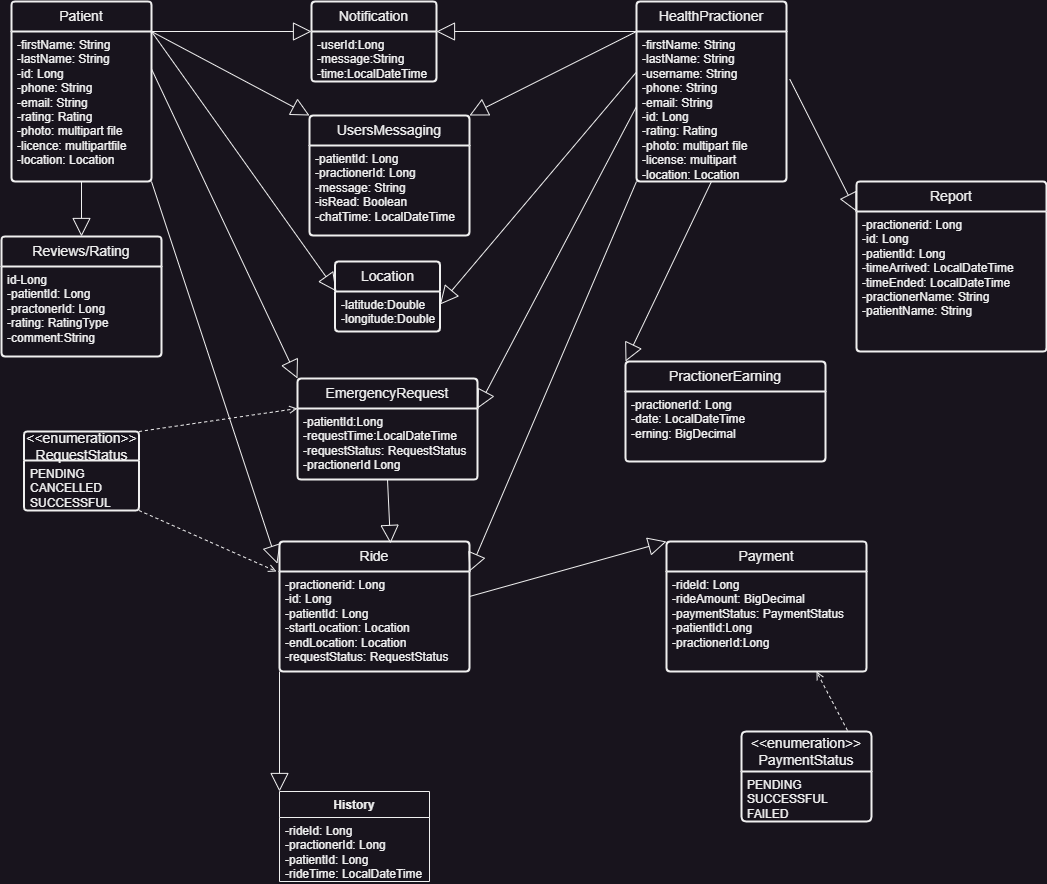

The diagram above was exported from draw.io. Its source (the exported page's mxGraphModel, read from the mxfile embedded in the PNG):
<mxGraphModel dx="1021" dy="2885" grid="1" gridSize="10" guides="1" tooltips="1" connect="1" arrows="1" fold="1" page="1" pageScale="1" pageWidth="3300" pageHeight="2339" math="0" shadow="0">
  <root>
    <mxCell id="0" />
    <mxCell id="1" parent="0" />
    <mxCell id="jXRqVFaD4TORPnAmfxpx-1" value="Patient" style="swimlane;childLayout=stackLayout;horizontal=1;startSize=30;horizontalStack=0;rounded=1;fontSize=14;fontStyle=0;strokeWidth=2;resizeParent=0;resizeLast=1;shadow=0;dashed=0;align=center;arcSize=4;whiteSpace=wrap;html=1;" parent="1" vertex="1">
      <mxGeometry x="45" y="-1090" width="140" height="180" as="geometry" />
    </mxCell>
    <mxCell id="jXRqVFaD4TORPnAmfxpx-2" value="-firstName: String&lt;br&gt;-lastName: String&lt;br&gt;-id: Long&lt;div&gt;-phone: String&lt;/div&gt;&lt;div&gt;-email: String&lt;/div&gt;&lt;div&gt;-rating: Rating&lt;/div&gt;&lt;div&gt;-photo: multipart file&lt;/div&gt;&lt;div&gt;-licence: multipartfile&lt;/div&gt;&lt;div&gt;-location: Location&lt;/div&gt;&lt;div&gt;&lt;br&gt;&lt;/div&gt;" style="align=left;strokeColor=none;fillColor=none;spacingLeft=4;fontSize=12;verticalAlign=top;resizable=0;rotatable=0;part=1;html=1;" parent="jXRqVFaD4TORPnAmfxpx-1" vertex="1">
      <mxGeometry y="30" width="140" height="150" as="geometry" />
    </mxCell>
    <mxCell id="jXRqVFaD4TORPnAmfxpx-3" value="Ride" style="swimlane;childLayout=stackLayout;horizontal=1;startSize=30;horizontalStack=0;rounded=1;fontSize=14;fontStyle=0;strokeWidth=2;resizeParent=0;resizeLast=1;shadow=0;dashed=0;align=center;arcSize=4;whiteSpace=wrap;html=1;" parent="1" vertex="1">
      <mxGeometry x="313" y="-550" width="190" height="130" as="geometry" />
    </mxCell>
    <mxCell id="jXRqVFaD4TORPnAmfxpx-4" value="-practionerid: Long&lt;div&gt;-id: Long&lt;br&gt;-patientId: Long&lt;/div&gt;&lt;div&gt;-startLocation: Location&lt;/div&gt;&lt;div&gt;-endLocation: Location&lt;/div&gt;&lt;div&gt;-requestStatus: RequestStatus&lt;/div&gt;&lt;div&gt;&lt;br&gt;&lt;/div&gt;" style="align=left;strokeColor=none;fillColor=none;spacingLeft=4;fontSize=12;verticalAlign=top;resizable=0;rotatable=0;part=1;html=1;" parent="jXRqVFaD4TORPnAmfxpx-3" vertex="1">
      <mxGeometry y="30" width="190" height="100" as="geometry" />
    </mxCell>
    <mxCell id="jXRqVFaD4TORPnAmfxpx-5" value="Payment" style="swimlane;childLayout=stackLayout;horizontal=1;startSize=30;horizontalStack=0;rounded=1;fontSize=14;fontStyle=0;strokeWidth=2;resizeParent=0;resizeLast=1;shadow=0;dashed=0;align=center;arcSize=4;whiteSpace=wrap;html=1;" parent="1" vertex="1">
      <mxGeometry x="700" y="-550" width="200" height="130" as="geometry" />
    </mxCell>
    <mxCell id="jXRqVFaD4TORPnAmfxpx-6" value="-rideId: Long&lt;br&gt;-rideAmount: BigDecimal&lt;div&gt;-paymentStatus: PaymentStatus&lt;/div&gt;&lt;div&gt;-patientId:Long&lt;/div&gt;&lt;div&gt;-practionerId:Long&lt;/div&gt;" style="align=left;strokeColor=none;fillColor=none;spacingLeft=4;fontSize=12;verticalAlign=top;resizable=0;rotatable=0;part=1;html=1;" parent="jXRqVFaD4TORPnAmfxpx-5" vertex="1">
      <mxGeometry y="30" width="200" height="100" as="geometry" />
    </mxCell>
    <mxCell id="jXRqVFaD4TORPnAmfxpx-7" value="Reviews/Rating" style="swimlane;childLayout=stackLayout;horizontal=1;startSize=30;horizontalStack=0;rounded=1;fontSize=14;fontStyle=0;strokeWidth=2;resizeParent=0;resizeLast=1;shadow=0;dashed=0;align=center;arcSize=4;whiteSpace=wrap;html=1;" parent="1" vertex="1">
      <mxGeometry x="35" y="-855" width="160" height="120" as="geometry" />
    </mxCell>
    <mxCell id="jXRqVFaD4TORPnAmfxpx-8" value="id-Long&lt;br&gt;-patientId: Long&lt;br&gt;-practonerId: Long&lt;div&gt;-rating: RatingType&lt;/div&gt;&lt;div&gt;-comment:String&lt;/div&gt;" style="align=left;strokeColor=none;fillColor=none;spacingLeft=4;fontSize=12;verticalAlign=top;resizable=0;rotatable=0;part=1;html=1;" parent="jXRqVFaD4TORPnAmfxpx-7" vertex="1">
      <mxGeometry y="30" width="160" height="90" as="geometry" />
    </mxCell>
    <mxCell id="jXRqVFaD4TORPnAmfxpx-9" value="Notification" style="swimlane;childLayout=stackLayout;horizontal=1;startSize=30;horizontalStack=0;rounded=1;fontSize=14;fontStyle=0;strokeWidth=2;resizeParent=0;resizeLast=1;shadow=0;dashed=0;align=center;arcSize=4;whiteSpace=wrap;html=1;" parent="1" vertex="1">
      <mxGeometry x="345" y="-1090" width="125" height="80" as="geometry" />
    </mxCell>
    <mxCell id="jXRqVFaD4TORPnAmfxpx-10" value="-userId:Long&lt;br&gt;&lt;div&gt;-message:String&lt;/div&gt;&lt;div&gt;-time:LocalDateTime&lt;/div&gt;" style="align=left;strokeColor=none;fillColor=none;spacingLeft=4;fontSize=12;verticalAlign=top;resizable=0;rotatable=0;part=1;html=1;" parent="jXRqVFaD4TORPnAmfxpx-9" vertex="1">
      <mxGeometry y="30" width="125" height="50" as="geometry" />
    </mxCell>
    <mxCell id="jXRqVFaD4TORPnAmfxpx-11" value="EmergencyRequest" style="swimlane;childLayout=stackLayout;horizontal=1;startSize=30;horizontalStack=0;rounded=1;fontSize=14;fontStyle=0;strokeWidth=2;resizeParent=0;resizeLast=1;shadow=0;dashed=0;align=center;arcSize=4;whiteSpace=wrap;html=1;" parent="1" vertex="1">
      <mxGeometry x="331" y="-713" width="180" height="101" as="geometry" />
    </mxCell>
    <mxCell id="jXRqVFaD4TORPnAmfxpx-12" value="-patientId:Long&lt;br&gt;-requestTime:LocalDateTime&lt;div&gt;-requestStatus: RequestStatus&lt;/div&gt;&lt;div&gt;-practionerId Long&lt;/div&gt;&lt;div&gt;&lt;br&gt;&lt;/div&gt;" style="align=left;strokeColor=none;fillColor=none;spacingLeft=4;fontSize=12;verticalAlign=top;resizable=0;rotatable=0;part=1;html=1;" parent="jXRqVFaD4TORPnAmfxpx-11" vertex="1">
      <mxGeometry y="30" width="180" height="71" as="geometry" />
    </mxCell>
    <mxCell id="jXRqVFaD4TORPnAmfxpx-15" value="UsersMessaging" style="swimlane;childLayout=stackLayout;horizontal=1;startSize=30;horizontalStack=0;rounded=1;fontSize=14;fontStyle=0;strokeWidth=2;resizeParent=0;resizeLast=1;shadow=0;dashed=0;align=center;arcSize=4;whiteSpace=wrap;html=1;" parent="1" vertex="1">
      <mxGeometry x="343" y="-976" width="160" height="120" as="geometry" />
    </mxCell>
    <mxCell id="jXRqVFaD4TORPnAmfxpx-16" value="-patientId: Long&lt;br&gt;-practionerId: Long&lt;br&gt;-message: String&lt;div&gt;-isRead: Boolean&lt;/div&gt;&lt;div&gt;-chatTime: LocalDateTime&lt;/div&gt;" style="align=left;strokeColor=none;fillColor=none;spacingLeft=4;fontSize=12;verticalAlign=top;resizable=0;rotatable=0;part=1;html=1;" parent="jXRqVFaD4TORPnAmfxpx-15" vertex="1">
      <mxGeometry y="30" width="160" height="90" as="geometry" />
    </mxCell>
    <mxCell id="jXRqVFaD4TORPnAmfxpx-17" value="&lt;div&gt;&amp;lt;&amp;lt;enumeration&amp;gt;&amp;gt;&lt;/div&gt;RequestStatus" style="swimlane;childLayout=stackLayout;horizontal=1;startSize=29;horizontalStack=0;rounded=1;fontSize=14;fontStyle=0;strokeWidth=2;resizeParent=0;resizeLast=1;shadow=0;dashed=0;align=center;arcSize=4;whiteSpace=wrap;html=1;" parent="1" vertex="1">
      <mxGeometry x="57.5" y="-660" width="115" height="79" as="geometry" />
    </mxCell>
    <mxCell id="jXRqVFaD4TORPnAmfxpx-18" value="PENDING&lt;br&gt;CANCELLED&lt;br&gt;SUCCESSFUL" style="align=left;strokeColor=none;fillColor=none;spacingLeft=4;fontSize=12;verticalAlign=top;resizable=0;rotatable=0;part=1;html=1;" parent="jXRqVFaD4TORPnAmfxpx-17" vertex="1">
      <mxGeometry y="29" width="115" height="50" as="geometry" />
    </mxCell>
    <mxCell id="jXRqVFaD4TORPnAmfxpx-21" value="&lt;div&gt;&amp;lt;&amp;lt;enumeration&amp;gt;&amp;gt;&lt;/div&gt;PaymentStatus" style="swimlane;childLayout=stackLayout;horizontal=1;startSize=40;horizontalStack=0;rounded=1;fontSize=14;fontStyle=0;strokeWidth=2;resizeParent=0;resizeLast=1;shadow=0;dashed=0;align=center;arcSize=4;whiteSpace=wrap;html=1;" parent="1" vertex="1">
      <mxGeometry x="775" y="-360" width="130" height="90" as="geometry" />
    </mxCell>
    <mxCell id="jXRqVFaD4TORPnAmfxpx-22" value="PENDING&lt;div&gt;SUCCESSFUL&lt;/div&gt;&lt;div&gt;FAILED&lt;/div&gt;" style="align=left;strokeColor=none;fillColor=none;spacingLeft=4;fontSize=12;verticalAlign=top;resizable=0;rotatable=0;part=1;html=1;" parent="jXRqVFaD4TORPnAmfxpx-21" vertex="1">
      <mxGeometry y="40" width="130" height="50" as="geometry" />
    </mxCell>
    <mxCell id="jXRqVFaD4TORPnAmfxpx-25" value="History" style="swimlane;fontStyle=1;align=center;verticalAlign=top;childLayout=stackLayout;horizontal=1;startSize=26;horizontalStack=0;resizeParent=1;resizeParentMax=0;resizeLast=0;collapsible=1;marginBottom=0;whiteSpace=wrap;html=1;" parent="1" vertex="1">
      <mxGeometry x="313" y="-300" width="150" height="90" as="geometry" />
    </mxCell>
    <mxCell id="jXRqVFaD4TORPnAmfxpx-26" value="-rideId: Long&lt;div&gt;-practionerId: Long&lt;/div&gt;&lt;div&gt;-patientId: Long&lt;/div&gt;&lt;div&gt;-rideTime: LocalDateTime&lt;/div&gt;" style="text;strokeColor=none;fillColor=none;align=left;verticalAlign=top;spacingLeft=4;spacingRight=4;overflow=hidden;rotatable=0;points=[[0,0.5],[1,0.5]];portConstraint=eastwest;whiteSpace=wrap;html=1;" parent="jXRqVFaD4TORPnAmfxpx-25" vertex="1">
      <mxGeometry y="26" width="150" height="64" as="geometry" />
    </mxCell>
    <mxCell id="jXRqVFaD4TORPnAmfxpx-29" value="HealthPractioner" style="swimlane;childLayout=stackLayout;horizontal=1;startSize=30;horizontalStack=0;rounded=1;fontSize=14;fontStyle=0;strokeWidth=2;resizeParent=0;resizeLast=1;shadow=0;dashed=0;align=center;arcSize=4;whiteSpace=wrap;html=1;" parent="1" vertex="1">
      <mxGeometry x="670" y="-1090" width="150" height="180" as="geometry" />
    </mxCell>
    <mxCell id="jXRqVFaD4TORPnAmfxpx-30" value="-firstName: String&lt;br&gt;-lastName: String&lt;br&gt;-username: String&lt;div&gt;-phone: String&lt;/div&gt;&lt;div&gt;-email: String&lt;/div&gt;&lt;div&gt;-id: Long&lt;/div&gt;&lt;div&gt;-rating: Rating&lt;/div&gt;&lt;div&gt;-photo: multipart file&lt;/div&gt;&lt;div&gt;-license: multipart&lt;/div&gt;&lt;div&gt;-location: Location&lt;/div&gt;" style="align=left;strokeColor=none;fillColor=none;spacingLeft=4;fontSize=12;verticalAlign=top;resizable=0;rotatable=0;part=1;html=1;" parent="jXRqVFaD4TORPnAmfxpx-29" vertex="1">
      <mxGeometry y="30" width="150" height="150" as="geometry" />
    </mxCell>
    <mxCell id="jXRqVFaD4TORPnAmfxpx-31" value="" style="endArrow=block;endSize=16;endFill=0;html=1;rounded=0;exitX=0;exitY=0;exitDx=0;exitDy=0;entryX=1;entryY=0;entryDx=0;entryDy=0;" parent="1" source="jXRqVFaD4TORPnAmfxpx-30" target="jXRqVFaD4TORPnAmfxpx-15" edge="1">
      <mxGeometry width="160" relative="1" as="geometry">
        <mxPoint x="470" y="-910" as="sourcePoint" />
        <mxPoint x="610" y="-1070" as="targetPoint" />
      </mxGeometry>
    </mxCell>
    <mxCell id="jXRqVFaD4TORPnAmfxpx-32" value="" style="endArrow=block;endSize=16;endFill=0;html=1;rounded=0;exitX=1;exitY=0;exitDx=0;exitDy=0;entryX=0;entryY=0;entryDx=0;entryDy=0;" parent="1" source="jXRqVFaD4TORPnAmfxpx-2" target="jXRqVFaD4TORPnAmfxpx-15" edge="1">
      <mxGeometry width="160" relative="1" as="geometry">
        <mxPoint x="375" y="-1075" as="sourcePoint" />
        <mxPoint x="210" y="-915" as="targetPoint" />
      </mxGeometry>
    </mxCell>
    <mxCell id="jXRqVFaD4TORPnAmfxpx-33" value="" style="endArrow=block;endSize=16;endFill=0;html=1;rounded=0;exitX=0;exitY=0.5;exitDx=0;exitDy=0;entryX=1;entryY=0;entryDx=0;entryDy=0;" parent="1" source="jXRqVFaD4TORPnAmfxpx-30" target="jXRqVFaD4TORPnAmfxpx-12" edge="1">
      <mxGeometry width="160" relative="1" as="geometry">
        <mxPoint x="680" y="-1050" as="sourcePoint" />
        <mxPoint x="515" y="-890" as="targetPoint" />
      </mxGeometry>
    </mxCell>
    <mxCell id="jXRqVFaD4TORPnAmfxpx-34" value="" style="endArrow=block;endSize=16;endFill=0;html=1;rounded=0;exitX=1;exitY=0;exitDx=0;exitDy=0;entryX=0;entryY=0;entryDx=0;entryDy=0;" parent="1" source="jXRqVFaD4TORPnAmfxpx-2" target="jXRqVFaD4TORPnAmfxpx-10" edge="1">
      <mxGeometry width="160" relative="1" as="geometry">
        <mxPoint x="180" y="-1068" as="sourcePoint" />
        <mxPoint x="355" y="-864" as="targetPoint" />
      </mxGeometry>
    </mxCell>
    <mxCell id="jXRqVFaD4TORPnAmfxpx-35" value="" style="endArrow=block;endSize=16;endFill=0;html=1;rounded=0;entryX=1;entryY=0;entryDx=0;entryDy=0;" parent="1" target="jXRqVFaD4TORPnAmfxpx-10" edge="1">
      <mxGeometry width="160" relative="1" as="geometry">
        <mxPoint x="670" y="-1060" as="sourcePoint" />
        <mxPoint x="510" y="-1060" as="targetPoint" />
      </mxGeometry>
    </mxCell>
    <mxCell id="jXRqVFaD4TORPnAmfxpx-36" value="" style="endArrow=block;endSize=16;endFill=0;html=1;rounded=0;exitX=1;exitY=0.25;exitDx=0;exitDy=0;entryX=0;entryY=0;entryDx=0;entryDy=0;" parent="1" source="jXRqVFaD4TORPnAmfxpx-2" target="jXRqVFaD4TORPnAmfxpx-11" edge="1">
      <mxGeometry width="160" relative="1" as="geometry">
        <mxPoint x="320" y="-905" as="sourcePoint" />
        <mxPoint x="130" y="-665" as="targetPoint" />
      </mxGeometry>
    </mxCell>
    <mxCell id="jXRqVFaD4TORPnAmfxpx-37" value="" style="endArrow=block;endSize=16;endFill=0;html=1;rounded=0;exitX=0;exitY=1;exitDx=0;exitDy=0;entryX=1;entryY=0;entryDx=0;entryDy=0;" parent="1" source="jXRqVFaD4TORPnAmfxpx-30" target="jXRqVFaD4TORPnAmfxpx-4" edge="1">
      <mxGeometry width="160" relative="1" as="geometry">
        <mxPoint x="690" y="-1040" as="sourcePoint" />
        <mxPoint x="500" y="-800" as="targetPoint" />
      </mxGeometry>
    </mxCell>
    <mxCell id="jXRqVFaD4TORPnAmfxpx-38" value="" style="endArrow=block;endSize=16;endFill=0;html=1;rounded=0;exitX=1;exitY=1;exitDx=0;exitDy=0;entryX=-0.011;entryY=0.171;entryDx=0;entryDy=0;entryPerimeter=0;" parent="1" source="jXRqVFaD4TORPnAmfxpx-2" target="jXRqVFaD4TORPnAmfxpx-3" edge="1">
      <mxGeometry width="160" relative="1" as="geometry">
        <mxPoint x="180" y="-911" as="sourcePoint" />
        <mxPoint x="320" y="-731" as="targetPoint" />
      </mxGeometry>
    </mxCell>
    <mxCell id="jXRqVFaD4TORPnAmfxpx-40" value="" style="endArrow=block;endSize=16;endFill=0;html=1;rounded=0;entryX=0;entryY=0;entryDx=0;entryDy=0;exitX=1;exitY=0.25;exitDx=0;exitDy=0;" parent="1" source="jXRqVFaD4TORPnAmfxpx-4" target="jXRqVFaD4TORPnAmfxpx-5" edge="1">
      <mxGeometry width="160" relative="1" as="geometry">
        <mxPoint x="520" y="-460" as="sourcePoint" />
        <mxPoint x="642" y="-585" as="targetPoint" />
      </mxGeometry>
    </mxCell>
    <mxCell id="jXRqVFaD4TORPnAmfxpx-43" value="" style="html=1;verticalAlign=bottom;labelBackgroundColor=none;endArrow=open;endFill=0;dashed=1;rounded=0;entryX=0;entryY=0;entryDx=0;entryDy=0;exitX=1;exitY=0;exitDx=0;exitDy=0;" parent="1" source="jXRqVFaD4TORPnAmfxpx-17" target="jXRqVFaD4TORPnAmfxpx-12" edge="1">
      <mxGeometry width="160" relative="1" as="geometry">
        <mxPoint x="228" y="-728" as="sourcePoint" />
        <mxPoint x="190" y="-780" as="targetPoint" />
      </mxGeometry>
    </mxCell>
    <mxCell id="jXRqVFaD4TORPnAmfxpx-44" value="" style="html=1;verticalAlign=bottom;labelBackgroundColor=none;endArrow=open;endFill=0;dashed=1;rounded=0;exitX=1;exitY=1;exitDx=0;exitDy=0;" parent="1" source="jXRqVFaD4TORPnAmfxpx-18" edge="1">
      <mxGeometry width="160" relative="1" as="geometry">
        <mxPoint x="198" y="-799" as="sourcePoint" />
        <mxPoint x="310" y="-520" as="targetPoint" />
      </mxGeometry>
    </mxCell>
    <mxCell id="jXRqVFaD4TORPnAmfxpx-45" value="" style="endArrow=block;endSize=16;endFill=0;html=1;rounded=0;exitX=0.5;exitY=1;exitDx=0;exitDy=0;entryX=0.584;entryY=0.015;entryDx=0;entryDy=0;entryPerimeter=0;" parent="1" source="jXRqVFaD4TORPnAmfxpx-12" target="jXRqVFaD4TORPnAmfxpx-3" edge="1">
      <mxGeometry width="160" relative="1" as="geometry">
        <mxPoint x="560" y="-800" as="sourcePoint" />
        <mxPoint x="400" y="-660" as="targetPoint" />
      </mxGeometry>
    </mxCell>
    <mxCell id="jXRqVFaD4TORPnAmfxpx-47" value="" style="endArrow=block;endSize=16;endFill=0;html=1;rounded=0;entryX=0;entryY=0;entryDx=0;entryDy=0;exitX=0;exitY=1;exitDx=0;exitDy=0;" parent="1" source="jXRqVFaD4TORPnAmfxpx-4" target="jXRqVFaD4TORPnAmfxpx-25" edge="1">
      <mxGeometry width="160" relative="1" as="geometry">
        <mxPoint x="510" y="-480" as="sourcePoint" />
        <mxPoint x="169" y="-458" as="targetPoint" />
      </mxGeometry>
    </mxCell>
    <mxCell id="jXRqVFaD4TORPnAmfxpx-48" value="" style="html=1;verticalAlign=bottom;labelBackgroundColor=none;endArrow=open;endFill=0;dashed=1;rounded=0;entryX=0.75;entryY=1;entryDx=0;entryDy=0;exitX=0.815;exitY=-0.011;exitDx=0;exitDy=0;exitPerimeter=0;" parent="1" source="jXRqVFaD4TORPnAmfxpx-21" target="jXRqVFaD4TORPnAmfxpx-6" edge="1">
      <mxGeometry width="160" relative="1" as="geometry">
        <mxPoint x="770" y="-130" as="sourcePoint" />
        <mxPoint x="967" y="-645" as="targetPoint" />
      </mxGeometry>
    </mxCell>
    <mxCell id="jXRqVFaD4TORPnAmfxpx-50" value="Location" style="swimlane;childLayout=stackLayout;horizontal=1;startSize=30;horizontalStack=0;rounded=1;fontSize=14;fontStyle=0;strokeWidth=2;resizeParent=0;resizeLast=1;shadow=0;dashed=0;align=center;arcSize=4;whiteSpace=wrap;html=1;" parent="1" vertex="1">
      <mxGeometry x="368.5" y="-830" width="105" height="70" as="geometry" />
    </mxCell>
    <mxCell id="jXRqVFaD4TORPnAmfxpx-51" value="-latitude:Double&lt;br&gt;&lt;div&gt;-longitude:Double&lt;/div&gt;" style="align=left;strokeColor=none;fillColor=none;spacingLeft=4;fontSize=12;verticalAlign=top;resizable=0;rotatable=0;part=1;html=1;" parent="jXRqVFaD4TORPnAmfxpx-50" vertex="1">
      <mxGeometry y="30" width="105" height="40" as="geometry" />
    </mxCell>
    <mxCell id="jXRqVFaD4TORPnAmfxpx-52" value="" style="endArrow=block;endSize=16;endFill=0;html=1;rounded=0;exitX=0;exitY=0.25;exitDx=0;exitDy=0;entryX=1;entryY=0.25;entryDx=0;entryDy=0;" parent="1" edge="1">
      <mxGeometry width="160" relative="1" as="geometry">
        <mxPoint x="670" y="-1019.5" as="sourcePoint" />
        <mxPoint x="473.5" y="-787" as="targetPoint" />
      </mxGeometry>
    </mxCell>
    <mxCell id="jXRqVFaD4TORPnAmfxpx-53" value="" style="endArrow=block;endSize=16;endFill=0;html=1;rounded=0;exitX=1;exitY=0;exitDx=0;exitDy=0;" parent="1" source="jXRqVFaD4TORPnAmfxpx-2" edge="1">
      <mxGeometry width="160" relative="1" as="geometry">
        <mxPoint x="160" y="-1012" as="sourcePoint" />
        <mxPoint x="370" y="-800" as="targetPoint" />
      </mxGeometry>
    </mxCell>
    <mxCell id="jXRqVFaD4TORPnAmfxpx-54" value="PractionerEarning" style="swimlane;childLayout=stackLayout;horizontal=1;startSize=30;horizontalStack=0;rounded=1;fontSize=14;fontStyle=0;strokeWidth=2;resizeParent=0;resizeLast=1;shadow=0;dashed=0;align=center;arcSize=4;whiteSpace=wrap;html=1;" parent="1" vertex="1">
      <mxGeometry x="659" y="-730" width="200" height="100" as="geometry" />
    </mxCell>
    <mxCell id="jXRqVFaD4TORPnAmfxpx-55" value="-practionerId: Long&lt;br&gt;&lt;div&gt;-date: LocalDateTime&lt;/div&gt;&lt;div&gt;-erning: BigDecimal&lt;/div&gt;" style="align=left;strokeColor=none;fillColor=none;spacingLeft=4;fontSize=12;verticalAlign=top;resizable=0;rotatable=0;part=1;html=1;" parent="jXRqVFaD4TORPnAmfxpx-54" vertex="1">
      <mxGeometry y="30" width="200" height="70" as="geometry" />
    </mxCell>
    <mxCell id="jXRqVFaD4TORPnAmfxpx-56" value="" style="endArrow=block;endSize=16;endFill=0;html=1;rounded=0;exitX=0.5;exitY=1;exitDx=0;exitDy=0;entryX=0;entryY=0;entryDx=0;entryDy=0;" parent="1" source="jXRqVFaD4TORPnAmfxpx-30" target="jXRqVFaD4TORPnAmfxpx-54" edge="1">
      <mxGeometry width="160" relative="1" as="geometry">
        <mxPoint x="680" y="-900" as="sourcePoint" />
        <mxPoint x="513" y="-510" as="targetPoint" />
      </mxGeometry>
    </mxCell>
    <mxCell id="jXRqVFaD4TORPnAmfxpx-57" value="" style="endArrow=block;endSize=16;endFill=0;html=1;rounded=0;entryX=0.5;entryY=0;entryDx=0;entryDy=0;exitX=0.5;exitY=1;exitDx=0;exitDy=0;" parent="1" source="jXRqVFaD4TORPnAmfxpx-2" target="jXRqVFaD4TORPnAmfxpx-7" edge="1">
      <mxGeometry width="160" relative="1" as="geometry">
        <mxPoint x="290" y="-760" as="sourcePoint" />
        <mxPoint x="355" y="-1050" as="targetPoint" />
      </mxGeometry>
    </mxCell>
    <mxCell id="o9s-_kQk5pHaUPgJkmTm-1" value="Report" style="swimlane;childLayout=stackLayout;horizontal=1;startSize=30;horizontalStack=0;rounded=1;fontSize=14;fontStyle=0;strokeWidth=2;resizeParent=0;resizeLast=1;shadow=0;dashed=0;align=center;arcSize=4;whiteSpace=wrap;html=1;" parent="1" vertex="1">
      <mxGeometry x="890" y="-910" width="190" height="170" as="geometry" />
    </mxCell>
    <mxCell id="o9s-_kQk5pHaUPgJkmTm-2" value="-practionerid: Long&lt;div&gt;-id: Long&lt;br&gt;-patientId: Long&lt;/div&gt;&lt;div&gt;-timeArrived: LocalDateTime&lt;/div&gt;&lt;div&gt;-timeEnded: LocalDateTime&lt;/div&gt;&lt;div&gt;-practionerName: String&lt;/div&gt;&lt;div&gt;-patientName: String&lt;/div&gt;" style="align=left;strokeColor=none;fillColor=none;spacingLeft=4;fontSize=12;verticalAlign=top;resizable=0;rotatable=0;part=1;html=1;" parent="o9s-_kQk5pHaUPgJkmTm-1" vertex="1">
      <mxGeometry y="30" width="190" height="140" as="geometry" />
    </mxCell>
    <mxCell id="o9s-_kQk5pHaUPgJkmTm-3" value="" style="endArrow=block;endSize=16;endFill=0;html=1;rounded=0;exitX=1.022;exitY=0.318;exitDx=0;exitDy=0;entryX=0;entryY=0;entryDx=0;entryDy=0;exitPerimeter=0;" parent="1" source="jXRqVFaD4TORPnAmfxpx-30" target="o9s-_kQk5pHaUPgJkmTm-2" edge="1">
      <mxGeometry width="160" relative="1" as="geometry">
        <mxPoint x="755" y="-900" as="sourcePoint" />
        <mxPoint x="669" y="-720" as="targetPoint" />
      </mxGeometry>
    </mxCell>
  </root>
</mxGraphModel>